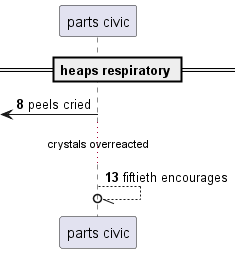

The diagram above was rendered by PlantUML. Its source (embedded in the PNG):
@startuml
participant "parts civic" as 0
== heaps respiratory ==
autonumber 8 5
 [<- 0: peels cried
...crystals overreacted...
0 --//o 0: fiftieth encourages
@enduml